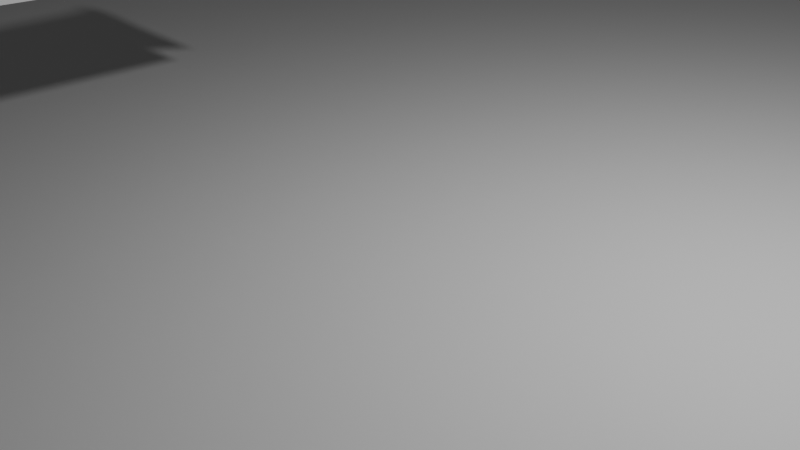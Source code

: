 # Source: untitled.blend  (saved by Blender 4.1.24; exported with 4.5.12 LTS)
import bpy
from mathutils import Matrix  # noqa: F401  (used for matrix-valued properties, if any)

bpy.ops.wm.read_factory_settings(use_empty=True)
scene = bpy.context.scene
scene.name = 'Scene'

# ---- collections
col_collection = bpy.data.collections.new('Collection'); scene.collection.children.link(col_collection)

# ---- world
world_world = bpy.data.worlds.new('World'); scene.world = world_world
world_world.use_nodes = True; world_world.node_tree.nodes.clear()
_N = world_world.node_tree.nodes; _L = world_world.node_tree.links
n0 = _N.new('ShaderNodeOutputWorld'); n0.name = 'World Output'; n0.location = (300, 300)
n1 = _N.new('ShaderNodeBackground'); n1.name = 'Background'; n1.location = (10, 300)
n1.inputs[0].default_value = (0.05088, 0.05088, 0.05088, 1.0)
_L.new(n1.outputs[0], n0.inputs[0])
n0.is_active_output = True
world_world.color = (0.05088, 0.05088, 0.05088)
world_world.use_sun_shadow = False
world_world.sun_shadow_jitter_overblur = 0.0

# ---- cameras
cam_camera = bpy.data.cameras.new('Camera')
cam_camera.clip_end = 100.0
cam_camera.ortho_scale = 7.314

# ---- lights
light_light = bpy.data.lights.new('Light', 'POINT')
light_light.transmission_factor = 0.0
light_light.energy = 1000.0
light_light.shadow_soft_size = 0.1
light_light.shadow_maximum_resolution = 0.006
light_light.use_absolute_resolution = True

# ---- meshes
me_plane = bpy.data.meshes.new('Plane')
me_plane.from_pydata([(-1.0, -1.0, 0.0), (1.0, -1.0, 0.0), (-1.0, 1.0, 0.0), (1.0, 1.0, 0.0)], [], [(0, 1, 3, 2)])
_uv = me_plane.uv_layers.new(name='UVMap')
_uv.uv.foreach_set('vector', [0.0, 0.0, 1.0, 0.0, 1.0, 1.0, 0.0, 1.0])
me_plane.update()
me_cube_001 = bpy.data.meshes.new('Cube.001')
me_cube_001.from_pydata([(-0.1763, 0.7373, 0.4538), (-0.2174, 0.9445, 0.734), (-0.1745, -2.217, 0.3687), (-0.2155, -2.265, 0.7151), (-0.3464, -2.236, 0.4627), (-0.3483, 0.8511, 0.5134), (-0.162, 1.914, 0.1559), (-0.162, 1.926, -0.1898), (-0.1645, 2.441, 0.174), (-0.1623, 2.453, -0.1717), (-0.162, 1.897, 0.6723), (-0.1645, 2.423, 0.6904), (0.0005009, -2.225, 0.1068), (0.0, -2.29, 0.7049), (0.0, 0.92, 0.7238), (-0.001335, 0.8566, 0.5134), (0.0005039, -2.23, 0.4627), (0.0, 1.929, -0.1889), (-0.001971, 1.924, 0.09282), (-0.002292, 2.462, -0.2348), (-0.002285, 2.45, 0.1109), (-0.001961, 1.907, 0.6092), (-0.002274, 2.433, 0.6273), (0.0001046, -2.428, 0.7273), (-0.2254, -2.404, 0.7374), (-0.3563, -2.425, 0.3938), (6.494e-05, -2.419, 0.3938), (-0.1193, -2.064, 0.5613), (-0.1593, -2.059, 0.5631), (-0.1825, -2.054, 0.5184), (-0.1193, -2.053, 0.5184), (-0.176, 0.2359, 0.4394), (-0.1754, -0.749, 0.411), (-0.2164, -0.6701, 0.7245), (-0.2171, 0.3998, 0.7308), (-0.3473, -0.7017, 0.4879), (-0.3479, 0.3272, 0.5048), (0.0, -0.6946, 0.7143), (0.0, 0.3753, 0.7206), (-0.0003737, -0.7571, 0.1491), (-0.0009604, 0.2277, 0.1774), (-0.176, 0.2359, 0.2584), (-0.1754, -0.749, 0.2301), (0.0, -0.7532, 0.02023), (0.0, 0.2317, 0.04858), (-0.2172, 0.6598, 0.7323), (-0.2173, 0.8414, 0.7334), (-0.3481, 0.5773, 0.5089), (-0.3482, 0.7519, 0.5118), (0.0, 0.6353, 0.7222), (0.0, 0.8169, 0.7232), (-0.001103, 0.4671, 0.1843), (-0.1762, 0.6424, 0.4511), (-0.1761, 0.4752, 0.4462), (0.0, 0.4858, 0.02086), (0.0, 0.647, 0.02316), (-0.05541, 0.6481, 0.02204), (-0.05531, 0.4809, 0.01723), (-0.04666, 0.6032, 0.3459), (-0.04661, 0.5171, 0.3434), (0.0, 0.7125, -0.03155), (0.0, 0.52, -0.09798), (0.0, 0.7059, 0.3731), (-0.1672, 0.9573, 0.4603)], [], [(3, 4, 25, 24), (48, 46, 1, 5), (52, 48, 5, 0), (12, 16, 4, 2), (15, 18, 7, 63), (7, 6, 8, 9), (17, 7, 9, 19), (20, 8, 11, 22), (8, 6, 10, 11), (6, 18, 21, 10), (10, 21, 22, 11), (9, 8, 20, 19), (18, 6, 7), (46, 50, 14, 1), (5, 1, 14, 15), (26, 23, 27, 30), (13, 3, 24, 23), (4, 16, 26, 25), (30, 27, 28, 29), (24, 25, 29, 28), (25, 26, 30, 29), (23, 24, 28, 27), (3, 13, 37, 33), (33, 37, 38, 34), (2, 4, 35, 32), (32, 35, 36, 31), (12, 2, 32, 39), (31, 40, 44, 41), (4, 3, 33, 35), (35, 33, 34, 36), (43, 42, 41, 44), (40, 39, 43, 44), (39, 32, 42, 43), (32, 31, 41, 42), (34, 38, 49, 45), (45, 49, 50, 46), (31, 36, 47, 53), (53, 47, 48, 52), (40, 31, 53, 51), (52, 56, 60, 58), (36, 34, 45, 47), (47, 45, 46, 48), (54, 57, 56, 55), (51, 53, 57, 54), (53, 52, 58, 59), (57, 53, 59, 61), (56, 57, 61, 60), (62, 7, 17), (62, 0, 7), (5, 15, 63), (63, 0, 5), (63, 7, 0)])
_uv = me_cube_001.uv_layers.new(name='UVMap')
_uv.uv.foreach_set('vector', [0.625, 0.5, 0.5046, 0.5, 0.5046, 0.5, 0.625, 0.5, 0.5046, 0.742, 0.625, 0.742, 0.625, 0.75, 0.5046, 0.75, 0.375, 0.742, 0.5046, 0.742, 0.5046, 0.75, 0.375, 0.75, 0.375, 0.375, 0.5046, 0.375, 0.5046, 0.5, 0.375, 0.5, 0.0, 0.0, 0.0, 0.0, 0.0, 0.0, 0.0, 0.0, 0.375, 0.75, 0.5046, 0.75, 0.5046, 0.75, 0.375, 0.75, 0.25, 0.75, 0.375, 0.75, 0.375, 0.75, 0.25, 0.75, 0.5046, 0.875, 0.5046, 0.75, 0.5046, 0.75, 0.5046, 0.875, 0.5046, 0.75, 0.5046, 0.75, 0.5046, 0.75, 0.5046, 0.75, 0.5046, 0.75, 0.5046, 0.875, 0.5046, 0.875, 0.5046, 0.75, 0.5046, 0.75, 0.5046, 0.875, 0.5046, 0.875, 0.5046, 0.75, 0.375, 0.75, 0.5046, 0.75, 0.5046, 0.875, 0.375, 0.875, 0.0, 0.0, 0.0, 0.0, 0.0, 0.0, 0.625, 0.742, 0.75, 0.742, 0.75, 0.75, 0.625, 0.75, 0.5046, 0.75, 0.625, 0.75, 0.625, 0.875, 0.5046, 0.875, 0.0, 0.0, 0.0, 0.0, 0.0, 0.0, 0.0, 0.0, 0.75, 0.5, 0.625, 0.5, 0.625, 0.5, 0.75, 0.5, 0.5046, 0.5, 0.5046, 0.375, 0.5046, 0.375, 0.5046, 0.5, 0.5046, 0.375, 0.625, 0.375, 0.625, 0.5, 0.5046, 0.5, 0.625, 0.5, 0.5046, 0.5, 0.5046, 0.5, 0.625, 0.5, 0.5046, 0.5, 0.5046, 0.375, 0.5046, 0.375, 0.5046, 0.5, 0.75, 0.5, 0.625, 0.5, 0.625, 0.5, 0.75, 0.5, 0.625, 0.5, 0.75, 0.5, 0.75, 0.6242, 0.625, 0.6242, 0.625, 0.6242, 0.75, 0.6242, 0.75, 0.7076, 0.625, 0.7076, 0.375, 0.5, 0.5046, 0.5, 0.5046, 0.6242, 0.375, 0.6242, 0.375, 0.6242, 0.5046, 0.6242, 0.5046, 0.7076, 0.375, 0.7076, 0.25, 0.5, 0.375, 0.5, 0.375, 0.6242, 0.25, 0.6242, 0.375, 0.7076, 0.25, 0.7076, 0.25, 0.7076, 0.375, 0.7076, 0.5046, 0.5, 0.625, 0.5, 0.625, 0.6242, 0.5046, 0.6242, 0.5046, 0.6242, 0.625, 0.6242, 0.625, 0.7076, 0.5046, 0.7076, 0.25, 0.6242, 0.375, 0.6242, 0.375, 0.7076, 0.25, 0.7076, 0.0, 0.0, 0.0, 0.0, 0.0, 0.0, 0.0, 0.0, 0.25, 0.6242, 0.375, 0.6242, 0.375, 0.6242, 0.25, 0.6242, 0.375, 0.6242, 0.375, 0.7076, 0.375, 0.7076, 0.375, 0.6242, 0.625, 0.7076, 0.75, 0.7076, 0.75, 0.7278, 0.625, 0.7278, 0.625, 0.7278, 0.75, 0.7278, 0.75, 0.742, 0.625, 0.742, 0.375, 0.7076, 0.5046, 0.7076, 0.5046, 0.7278, 0.375, 0.7278, 0.375, 0.7278, 0.5046, 0.7278, 0.5046, 0.742, 0.375, 0.742, 0.25, 0.7076, 0.375, 0.7076, 0.375, 0.7278, 0.25, 0.7278, 0.375, 0.742, 0.375, 0.742, 0.375, 0.742, 0.375, 0.742, 0.5046, 0.7076, 0.625, 0.7076, 0.625, 0.7278, 0.5046, 0.7278, 0.5046, 0.7278, 0.625, 0.7278, 0.625, 0.742, 0.5046, 0.742, 0.25, 0.7278, 0.375, 0.7278, 0.375, 0.742, 0.25, 0.742, 0.25, 0.7278, 0.375, 0.7278, 0.375, 0.7278, 0.25, 0.7278, 0.375, 0.7278, 0.375, 0.742, 0.375, 0.742, 0.375, 0.7278, 0.375, 0.7278, 0.375, 0.7278, 0.375, 0.7278, 0.375, 0.7278, 0.375, 0.742, 0.375, 0.7278, 0.375, 0.7278, 0.375, 0.742, 0.0, 0.0, 0.0, 0.0, 0.0, 0.0, 0.0, 0.0, 0.0, 0.0, 0.0, 0.0, 0.0, 0.0, 0.0, 0.0, 0.0, 0.0, 0.0, 0.0, 0.0, 0.0, 0.0, 0.0, 0.0, 0.0, 0.0, 0.0, 0.0, 0.0])
me_cube_001.update()

# ---- objects
ob_light = bpy.data.objects.new('Light', light_light)
ob_camera = bpy.data.objects.new('Camera', cam_camera)
ob_plane = bpy.data.objects.new('Plane', me_plane)
ob_cube = bpy.data.objects.new('Cube', me_cube_001)
ob_empty = bpy.data.objects.new('Empty', None)

# ---- transforms, parenting, visibility, modifiers, constraints
ob_light.location = (4.076, 1.005, 5.904)
ob_light.rotation_euler = (0.6503, 0.05522, 1.866)
ob_light.lock_rotations_4d = False
ob_light.empty_display_type = 'ARROWS'
ob_light.color = (0.0, 0.0, 0.0, 0.0)
ob_light.lineart.crease_threshold = 0.0
ob_camera.location = (7.359, -6.926, 4.958)
ob_camera.rotation_euler = (1.109, 0.0, 0.8149)
ob_camera.lock_rotations_4d = False
ob_camera.empty_display_type = 'ARROWS'
ob_camera.color = (0.0, 0.0, 0.0, 0.0)
ob_camera.display_type = 'WIRE'
ob_camera.lineart.crease_threshold = 0.0
ob_plane.location = (0.0, 0.0, 0.0)
ob_plane.scale = (-11.14, -11.14, -11.14)
ob_cube.location = (-0.9075, -1.127, 2.872)
ob_cube.rotation_euler = (0.0, -0.0, 9.426)
_m = ob_cube.modifiers.new('Mirror', 'MIRROR')
_m.use_bisect_axis = (False, True, False)
_m.use_clip = True
ob_empty.location = (-4.741, -1.293, 2.563)
ob_empty.rotation_euler = (1.571, -0.0, 1.571)
ob_empty.empty_display_type = 'IMAGE'
ob_empty.empty_display_size = 5.0

# ---- collection membership
col_collection.objects.link(ob_light)
col_collection.objects.link(ob_camera)
col_collection.objects.link(ob_plane)
col_collection.objects.link(ob_cube)
col_collection.objects.link(ob_empty)

# ---- scene / render settings (as saved in the file)
scene.camera = ob_camera
scene.frame_start = 1; scene.frame_end = 250; scene.frame_set(1)
scene.render.engine = 'BLENDER_EEVEE_NEXT'
scene.cycles.sampling_pattern = 'TABULATED_SOBOL'
scene.eevee.ray_tracing_options.trace_max_roughness = 0.0
bpy.context.view_layer.update()
